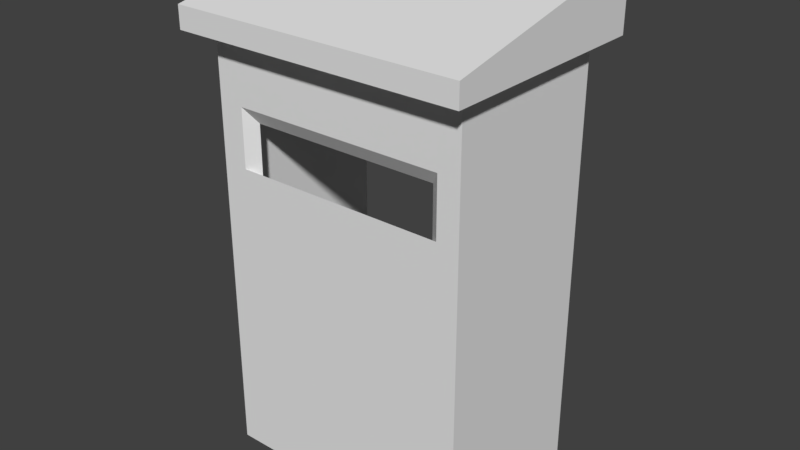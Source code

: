 # Source: Booth.blend  (saved by Blender 2.79.0; exported with 4.5.12 LTS)
import bpy
from mathutils import Matrix  # noqa: F401  (used for matrix-valued properties, if any)

bpy.ops.wm.read_factory_settings(use_empty=True)
scene = bpy.context.scene
scene.name = 'Scene'

# ---- collections
col_collection_1 = bpy.data.collections.new('Collection 1'); scene.collection.children.link(col_collection_1)

# ---- materials (node trees are filled in below, after node groups)
mat_material = bpy.data.materials.new('Material')
mat_material.alpha_threshold = 0.0
mat_material.use_transparent_shadow = False
mat_material.roughness = 0.5
mat_material.line_color = (0.0, 0.0, 0.0, 1.0)

# ---- material node trees

# ---- world
world_world = bpy.data.worlds.new('World'); scene.world = world_world
world_world.color = (0.05088, 0.05088, 0.05088)
world_world.use_sun_shadow = False
world_world.sun_shadow_jitter_overblur = 0.0
world_world.cycles.sampling_method = 'MANUAL'

# ---- meshes
me_cube_001 = bpy.data.meshes.new('Cube.001')
me_cube_001.from_pydata([(1.686, 1.292, 2.435), (1.686, 1.292, 3.233), (1.686, -1.292, 2.435), (1.686, -1.292, 2.689), (-1.686, 1.292, 2.435), (-1.686, 1.292, 3.233), (-1.686, -1.292, 2.435), (-1.686, -1.292, 2.689)], [], [(0, 1, 3, 2), (2, 3, 7, 6), (6, 7, 5, 4), (4, 5, 1, 0), (2, 6, 4, 0), (7, 3, 1, 5)])
me_cube_001.use_remesh_preserve_volume = False
me_cube_001.use_remesh_preserve_attributes = False
me_cube_001.use_mirror_vertex_groups = False
me_cube_001.update()
me_cube = bpy.data.meshes.new('Cube')
me_cube.from_pydata([(-1.506, -1.0, -2.512), (-1.506, 1.0, -2.512), (1.506, 1.0, -2.512), (1.506, -1.0, -2.512), (-1.506, -1.0, 2.512), (-1.506, 1.0, 2.512), (1.506, 1.0, 2.512), (1.506, -1.0, 2.512), (-1.345, 1.0, -2.244), (1.345, 1.0, -2.244), (-1.345, 1.0, 2.244), (1.345, 1.0, 2.244), (-1.345, -0.8861, -2.244), (1.345, -0.8861, -2.244), (-1.345, -0.8861, 2.244), (1.345, -0.8861, 2.244), (-1.506, -1.0, 1.67), (-1.506, 1.0, 1.67), (1.506, 1.0, 1.67), (1.506, -1.0, 1.67), (-1.345, 1.0, 1.492), (1.345, 1.0, 1.492), (-1.345, -0.8861, 1.492), (1.345, -0.8861, 1.492), (-1.506, -1.0, 0.9963), (-1.506, 1.0, 0.9963), (1.506, 1.0, 0.9963), (1.506, -1.0, 0.9963), (-1.345, 1.0, 0.8901), (1.345, 1.0, 0.8901), (-1.345, -0.8861, 0.8901), (1.345, -0.8861, 0.8901), (-1.214, -1.0, -2.512), (-1.214, 1.0, -2.512), (-1.214, -1.0, 2.512), (-1.214, 1.0, 2.512), (-1.084, 1.0, -2.244), (-1.084, 1.0, 2.244), (-1.084, -0.8861, -2.244), (-1.084, -0.8861, 2.244), (-1.084, -0.8861, 1.492), (-1.214, -1.0, 1.67), (-1.084, -0.8861, 0.8901), (-1.214, -1.0, 0.9963), (1.253, -1.0, -2.512), (1.253, 1.0, -2.512), (1.253, -1.0, 2.512), (1.253, 1.0, 2.512), (1.122, 1.0, -2.244), (1.122, 1.0, 2.244), (1.122, -0.8861, -2.244), (1.122, -0.8861, 2.244), (1.122, -0.8861, 1.492), (1.253, -1.0, 1.67), (1.122, -0.8861, 0.8901), (1.253, -1.0, 0.9963)], [], [(44, 45, 2, 3), (46, 7, 6, 47), (16, 4, 5, 17), (47, 6, 11, 49), (18, 6, 7, 19), (55, 44, 3, 27), (49, 11, 15, 51), (26, 2, 9, 29), (17, 5, 10, 20), (52, 51, 15, 23), (20, 10, 14, 22), (29, 9, 13, 31), (36, 8, 12, 38), (11, 21, 23, 15), (28, 20, 22, 30), (54, 52, 23, 31), (25, 17, 20, 28), (6, 18, 21, 11), (46, 53, 19, 7), (26, 18, 19, 27), (24, 16, 17, 25), (0, 24, 25, 1), (2, 26, 27, 3), (1, 25, 28, 8), (50, 54, 31, 13), (8, 28, 30, 12), (21, 29, 31, 23), (18, 26, 29, 21), (53, 55, 27, 19), (16, 24, 43, 41), (12, 30, 42, 38), (4, 16, 41, 34), (30, 22, 40, 42), (48, 36, 38, 50), (22, 14, 39, 40), (2, 45, 33, 1, 8, 36, 48, 9), (10, 37, 39, 14), (24, 0, 32, 43), (5, 35, 37, 10), (4, 34, 35, 5), (0, 1, 33, 32), (9, 48, 50, 13), (43, 42, 40, 41), (38, 42, 54, 50), (34, 41, 53, 46), (52, 53, 41, 40), (40, 39, 51, 52), (37, 49, 51, 39), (43, 32, 44, 55), (35, 47, 49, 37), (34, 46, 47, 35), (32, 33, 45, 44), (55, 53, 52, 54), (54, 42, 43, 55)])
me_cube.materials.append(mat_material)
me_cube.use_remesh_preserve_volume = False
me_cube.use_remesh_preserve_attributes = False
me_cube.use_mirror_vertex_groups = False
me_cube.update()

# ---- objects
ob_roof = bpy.data.objects.new('Roof', me_cube_001)
ob_booth = bpy.data.objects.new('Booth', me_cube)

# ---- transforms, parenting, visibility, modifiers, constraints
ob_roof.location = (0.0, 0.0, 0.0)
ob_roof.lineart.crease_threshold = 0.0
ob_booth.location = (0.0, 0.0, 0.0)
ob_booth.lock_rotations_4d = False
ob_booth.empty_display_type = 'ARROWS'
ob_booth.lineart.crease_threshold = 0.0

# ---- collection membership
col_collection_1.objects.link(ob_roof)
col_collection_1.objects.link(ob_booth)

# ---- scene / render settings (as saved in the file)
scene.frame_start = 1; scene.frame_end = 250; scene.frame_set(1)
scene.render.engine = 'BLENDER_EEVEE_NEXT'
scene.render.resolution_percentage = 50
scene.render.dither_intensity = 0.0
scene.cycles.use_denoising = False
scene.cycles.samples = 128
scene.cycles.sampling_pattern = 'TABULATED_SOBOL'
scene.cycles.use_adaptive_sampling = False
scene.cycles.use_light_tree = False
scene.cycles.blur_glossy = 0.0
scene.cycles.sample_clamp_indirect = 0.0
scene.view_settings.view_transform = 'Standard'
bpy.context.view_layer.update()

# ---- added for rendering (the .blend has no active camera and no usable light): camera, sun
cam_auto = bpy.data.cameras.new('AutoCamera')
cam_auto.lens = 50.0
cam_auto.sensor_width = 36.0
cam_auto.clip_end = 1000.0
ob_auto_camera = bpy.data.objects.new('AutoCamera', cam_auto)
scene.collection.objects.link(ob_auto_camera)
ob_auto_camera.location = (6.61092, -7.9331, 5.64958)
ob_auto_camera.rotation_euler = (1.09748, -7.21219e-08, 0.694738)
scene.camera = ob_auto_camera
light_auto_sun = bpy.data.lights.new('AutoSun', 'SUN')
light_auto_sun.energy = 3.0
light_auto_sun.angle = 0.0523599
ob_auto_sun = bpy.data.objects.new('AutoSun', light_auto_sun)
scene.collection.objects.link(ob_auto_sun)
ob_auto_sun.rotation_euler = (0.872665, 0.174533, 0.523599)
bpy.context.view_layer.update()
